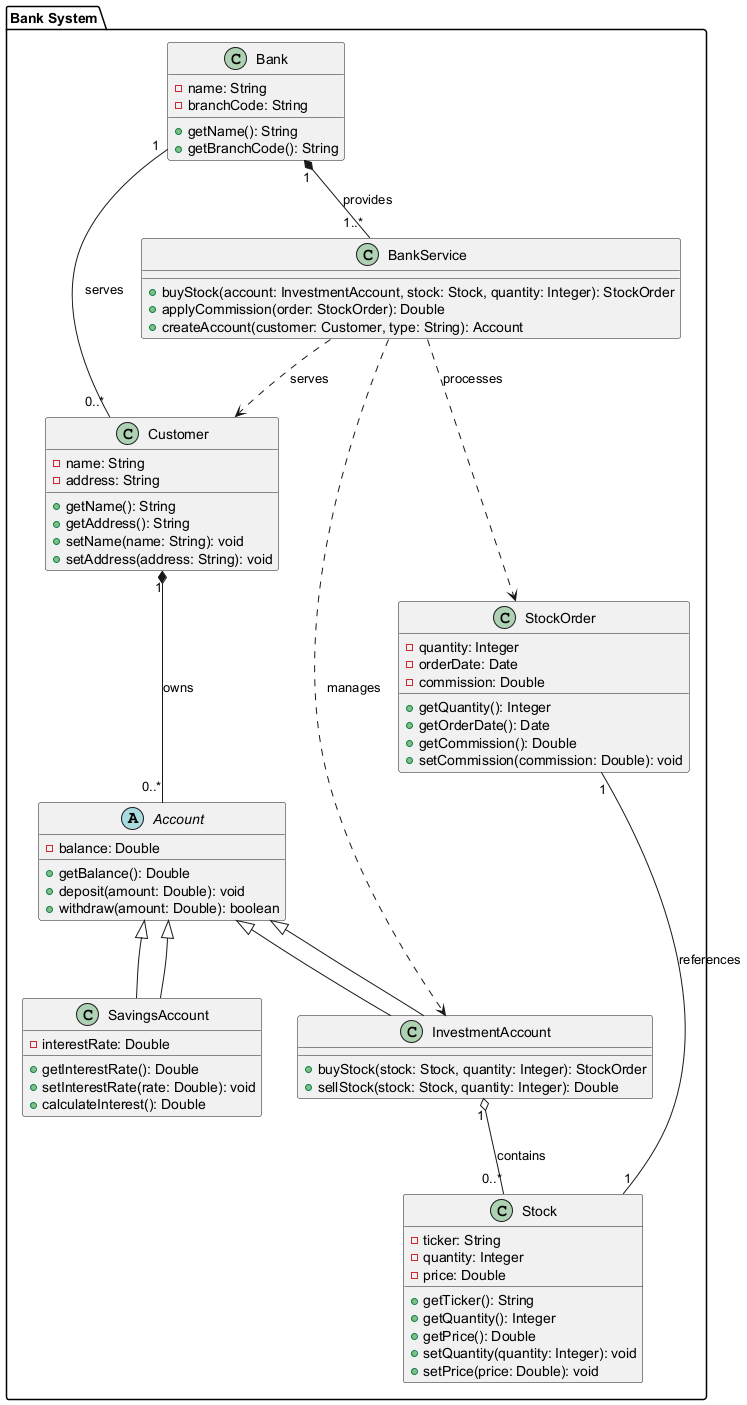

The diagram above was rendered by PlantUML. Its source (embedded in the PNG):
@startuml
package "Bank System" {

    class Bank {
        - name: String
        - branchCode: String
        + getName(): String
        + getBranchCode(): String
    }

    class Customer {
        - name: String
        - address: String
        + getName(): String
        + getAddress(): String
        + setName(name: String): void
        + setAddress(address: String): void
    }

    abstract class Account {
        - balance: Double
        + getBalance(): Double
        + deposit(amount: Double): void
        + withdraw(amount: Double): boolean
    }

    class SavingsAccount extends Account {
        - interestRate: Double
        + getInterestRate(): Double
        + setInterestRate(rate: Double): void
        + calculateInterest(): Double
    }

    class InvestmentAccount extends Account {
        + buyStock(stock: Stock, quantity: Integer): StockOrder
        + sellStock(stock: Stock, quantity: Integer): Double
    }

    class Stock {
        - ticker: String
        - quantity: Integer
        - price: Double
        + getTicker(): String
        + getQuantity(): Integer
        + getPrice(): Double
        + setQuantity(quantity: Integer): void
        + setPrice(price: Double): void
    }

    class BankService {
        + buyStock(account: InvestmentAccount, stock: Stock, quantity: Integer): StockOrder
        + applyCommission(order: StockOrder): Double
        + createAccount(customer: Customer, type: String): Account
    }

    class StockOrder {
        - quantity: Integer
        - orderDate: Date
        - commission: Double
        + getQuantity(): Integer
        + getOrderDate(): Date
        + getCommission(): Double
        + setCommission(commission: Double): void
    }

    Customer "1" *-- "0..*" Account : owns
    Account <|-- SavingsAccount
    Account <|-- InvestmentAccount
    InvestmentAccount "1" o-- "0..*" Stock : contains
    BankService ..> InvestmentAccount : manages
    BankService ..> StockOrder : processes
    BankService ..> Customer : serves
    StockOrder "1" -- "1" Stock : references
    Bank "1" *-- "1..*" BankService : provides
    Bank "1" -- "0..*" Customer : serves
}
@enduml